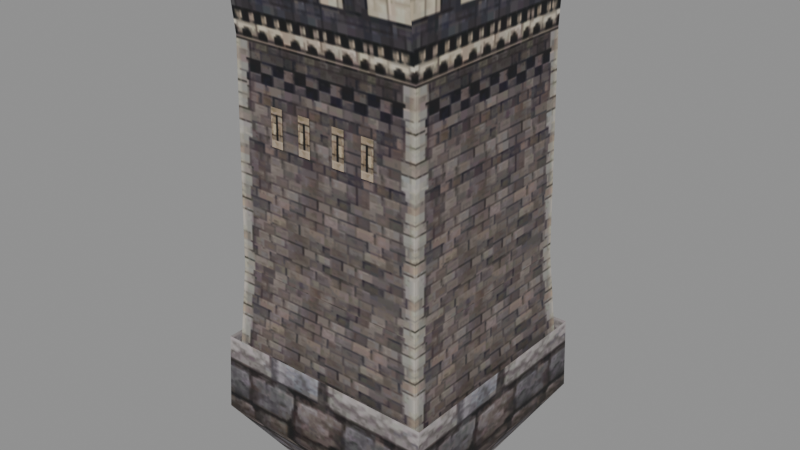 # Source: fort_post_s.blend  (saved by Blender 5.2.45; exported with 4.5.12 LTS)
import bpy
from mathutils import Matrix  # noqa: F401  (used for matrix-valued properties, if any)

bpy.ops.wm.read_factory_settings(use_empty=True)
scene = bpy.context.scene
scene.name = 'Scene'

# ---- collections
col_fort_post_s = bpy.data.collections.new('fort_post_s'); scene.collection.children.link(col_fort_post_s)

# ---- images (referenced by path relative to the original .blend; pixels are not part of the script)
import os
ASSET_DIR = os.environ.get("B2B_ASSET_DIR", "")  # directory of the original .blend (textures are referenced by path, not embedded)
HERE = os.path.dirname(os.path.abspath(__file__))  # packed textures are extracted next to this script under _unpacked/

def load_image(name, relpath, width, height, colorspace="sRGB"):
    """Load a texture the original file referenced (path relative to the .blend, or extracted next to this script)."""
    p = next((c for c in (os.path.join(HERE, relpath), os.path.join(ASSET_DIR, relpath)) if relpath and os.path.exists(c)), "")
    if p:
        img = bpy.data.images.load(p, check_existing=True)
        img.name = name
    else:  # same state as the original file: an image datablock whose file is absent (Cycles renders it pink)
        img = bpy.data.images.new(name, width, height)
        img.source = "FILE"
        img.filepath = "//" + (relpath or name)
    img.colorspace_settings.name = colorspace
    return img
img_fort_post_s_fort_gate_dds = load_image('fort_post_s_fort_gate.dds', '_unpacked/texture_0.e5a5584c.png', 512, 512, 'sRGB')

# ---- materials (node trees are filled in below, after node groups)
mat_fort_post_s_mat_0 = bpy.data.materials.new('fort_post_s_mat_0')

# ---- material node trees
mat_fort_post_s_mat_0.use_nodes = True; mat_fort_post_s_mat_0.node_tree.nodes.clear()
_N = mat_fort_post_s_mat_0.node_tree.nodes; _L = mat_fort_post_s_mat_0.node_tree.links
n0 = _N.new('ShaderNodeBsdfPrincipled'); n0.name = 'Principled BSDF'; n0.location = (-200, 100)
n0.inputs[2].default_value = 0.8
n0.inputs[10].default_value = 0.005
n1 = _N.new('ShaderNodeOutputMaterial'); n1.name = 'Material Output'; n1.location = (200, 100)
n2 = _N.new('ShaderNodeTexImage'); n2.name = 'Image Texture'; n2.location = (0, 0)
n2.image = img_fort_post_s_fort_gate_dds
_L.new(n0.outputs[0], n1.inputs[0])
_L.new(n2.outputs[0], n0.inputs[0])
_L.new(n2.outputs[1], n0.inputs[4])
n1.is_active_output = True

# ---- meshes
me_fort_post_s_mesh_0 = bpy.data.meshes.new('fort_post_s_mesh_0')
me_fort_post_s_mesh_0.from_pydata([(5.05, 5.34, -2.4), (2.5, 2.5, -6.6), (-7.55, 5.34, -2.4), (-7.55, -7.729, -2.4), (-5.0, -5.0, -6.6), (5.05, -7.729, -2.4), (-5.0, 2.5, -6.6), (-5.0, -5.0, -6.6), (-7.55, -7.729, -2.4), (2.5, -5.0, -6.6), (2.5, 2.5, -6.6), (5.05, 5.34, -2.4), (4.25, 4.249, 6.0), (4.75, 4.895, -1.2), (-6.75, 4.249, 6.0), (-7.25, 4.895, -1.2), (-7.25, -7.284, -1.2), (-6.75, -6.749, 6.0), (4.75, -7.284, -1.2), (4.75, 4.895, -1.2), (4.25, 4.249, 6.0), (-6.75, -6.749, 6.0), (-7.25, -7.284, -1.2), (4.25, -6.749, 6.0), (4.25, -6.749, 6.0), (4.25, 4.249, 6.0), (4.0, -6.5, 18.0), (-6.75, 4.249, 6.0), (-6.5, 4.0, 18.0), (4.25, 4.249, 6.0), (-6.5, -6.5, 18.0), (-6.5, 4.0, 18.0), (-6.75, -6.749, 6.0), (4.25, -6.749, 6.0), (4.0, -6.5, 18.0), (-6.5, -6.5, 18.0), (-6.5, 3.175, 22.43), (-6.5, -5.828, 22.16), (4.0, 3.175, 22.43), (5.05, -7.387, 1.8), (5.05, 4.998, 1.8), (-7.55, 4.998, 1.8), (4.0, -6.981, 22.16), (4.0, 4.267, 22.43), (4.0, 4.0, 18.0), (-6.75, 4.249, 6.0), (4.0, 4.0, 18.0), (-6.75, 4.249, 6.0), (4.25, -6.749, 6.0), (5.05, -7.729, -2.4), (5.05, 4.998, 1.8), (-7.55, 5.34, -2.4), (-7.55, -7.387, 1.8), (-7.55, 4.998, 1.8), (5.05, -7.387, 1.8), (4.0, -6.5, 18.0), (4.0, 4.0, 18.0), (4.0, 3.175, 22.43), (-6.5, 4.0, 18.0), (-6.5, -6.5, 18.0), (-6.5, -5.828, 22.16), (-6.5, 3.175, 22.43), (4.0, -5.828, 22.16), (-6.5, 4.267, 22.43), (4.0, 4.267, 22.43), (4.0, -6.981, 22.16), (-6.5, -6.981, 22.16), (-1.925, 4.147, 15.09), (-1.925, 4.186, 13.12), (-2.627, 4.186, 13.12), (-0.5753, 4.186, 13.12), (-0.5753, 4.147, 15.09), (0.1267, 4.147, 15.09), (-0.5753, -6.647, 15.09), (-0.5753, -6.686, 13.12), (0.1267, -6.686, 13.12), (1.131, -6.647, 15.09), (1.131, -6.686, 13.12), (1.833, -6.686, 13.12), (-1.925, -6.686, 13.12), (-1.925, -6.647, 15.09), (-2.627, -6.647, 15.09), (-3.631, -6.686, 13.12), (-3.631, -6.647, 15.09), (-4.333, -6.647, 15.09), (1.131, 4.186, 13.12), (1.131, 4.147, 15.09), (1.833, 4.147, 15.09), (-3.631, 4.147, 15.09), (-3.631, 4.186, 13.12), (-4.333, 4.186, 13.12), (-6.5, 4.267, 22.43), (-6.5, 3.175, 22.43), (4.0, 4.267, 22.43), (1.833, -6.647, 15.09), (-4.333, -6.686, 13.12), (-4.333, 4.147, 15.09), (-6.5, 4.267, 22.43), (4.0, 3.175, 22.43), (-7.25, 4.895, -1.2), (-2.627, -6.686, 13.12), (2.5, -5.0, -6.6), (4.0, -5.828, 22.16), (-6.5, -5.828, 22.16), (-6.5, -6.981, 22.16), (4.0, -6.981, 22.16), (-5.0, 2.5, -6.6), (1.833, 4.186, 13.12), (0.1267, 4.186, 13.12), (4.75, -7.284, -1.2), (0.1267, -6.647, 15.09), (-7.55, -7.387, 1.8), (-6.75, -6.749, 6.0), (-2.627, 4.147, 15.09), (-6.5, -6.981, 22.16), (4.0, -5.828, 22.16)], [], [(0, 1, 2), (3, 4, 5), (6, 7, 8), (9, 10, 11), (12, 13, 14), (15, 16, 17), (18, 19, 20), (21, 22, 23), (24, 25, 26), (27, 28, 29), (30, 31, 32), (33, 34, 35), (36, 37, 38), (5, 39, 3), (40, 0, 41), (34, 42, 35), (43, 44, 28), (31, 45, 32), (25, 46, 26), (47, 15, 17), (48, 18, 20), (49, 11, 50), (51, 8, 52), (51, 6, 8), (49, 9, 11), (53, 51, 52), (54, 49, 50), (55, 56, 57), (58, 59, 60), (61, 58, 60), (62, 55, 57), (58, 61, 63), (57, 56, 64), (55, 62, 65), (60, 59, 66), (67, 68, 69), (70, 71, 72), (73, 74, 75), (76, 77, 78), (79, 80, 81), (82, 83, 84), (85, 86, 87), (88, 89, 90), (91, 92, 93), (94, 76, 78), (95, 82, 84), (96, 88, 90), (97, 43, 28), (92, 98, 93), (13, 99, 14), (100, 79, 81), (4, 101, 5), (102, 103, 104), (105, 102, 104), (1, 106, 2), (107, 85, 87), (0, 2, 41), (108, 70, 72), (22, 109, 23), (110, 73, 75), (39, 111, 3), (112, 33, 35), (28, 44, 29), (113, 67, 69), (42, 114, 35), (37, 115, 38)])
me_fort_post_s_mesh_0.polygons.foreach_set('use_smooth', [True] * 66)
_uv = me_fort_post_s_mesh_0.uv_layers.new(name='UVMap')
_uv.uv.foreach_set('vector', [0.192, 0.48, 0.192, 0.566, 0.01, 0.48, 0.192, 0.48, 0.192, 0.566, 0.01, 0.48, 0.152, 0.566, 0.05, 0.566, 0.01, 0.48, 0.152, 0.566, 0.05, 0.566, 0.01, 0.48, 0.192, 0.762, 0.192, 0.6, 0.01001, 0.762, 0.192, 0.6, 0.01001, 0.6, 0.01001, 0.762, 0.192, 0.6, 0.01, 0.6, 0.01, 0.762, 0.192, 0.762, 0.192, 0.6, 0.01, 0.762, 0.192, 0.628, 0.01, 0.628, 0.192, 0.894, 0.01001, 0.628, 0.01001, 0.894, 0.192, 0.628, 0.01001, 0.894, 0.192, 0.894, 0.01001, 0.628, 0.01, 0.628, 0.01, 0.894, 0.192, 0.894, 0.366, 0.268, 0.366, 0.464, 0.124, 0.268, 0.01, 0.48, 0.01, 0.566, 0.192, 0.48, 0.192, 0.566, 0.192, 0.48, 0.01, 0.566, 0.01, 0.894, 0.01, 0.96, 0.192, 0.894, 0.192, 0.96, 0.192, 0.894, 0.01001, 0.894, 0.192, 0.894, 0.192, 0.628, 0.01001, 0.628, 0.01, 0.628, 0.01, 0.894, 0.192, 0.894, 0.192, 0.762, 0.192, 0.6, 0.01001, 0.762, 0.192, 0.762, 0.192, 0.6, 0.01, 0.762, 0.192, 0.48, 0.01, 0.48, 0.01, 0.566, 0.192, 0.48, 0.01, 0.48, 0.01, 0.566, 0.192, 0.48, 0.152, 0.566, 0.01, 0.48, 0.192, 0.48, 0.152, 0.566, 0.01, 0.48, 0.192, 0.566, 0.192, 0.48, 0.01, 0.566, 0.192, 0.566, 0.192, 0.48, 0.01, 0.566, 0.192, 0.894, 0.01001, 0.894, 0.02434, 0.9604, 0.01001, 0.894, 0.192, 0.894, 0.1807, 0.9556, 0.02434, 0.9604, 0.01001, 0.894, 0.1807, 0.9556, 0.1807, 0.9556, 0.192, 0.894, 0.02434, 0.9604, 0.01001, 0.894, 0.02434, 0.9604, 0.00536, 0.9604, 0.02434, 0.9604, 0.01001, 0.894, 0.00536, 0.9604, 0.192, 0.894, 0.1807, 0.9556, 0.2004, 0.9556, 0.1807, 0.9556, 0.192, 0.894, 0.2004, 0.9556, 0.847, 0.994, 0.847, 0.936, 0.824, 0.936, 0.847, 0.936, 0.847, 0.994, 0.824, 0.994, 0.847, 0.994, 0.847, 0.936, 0.824, 0.936, 0.847, 0.994, 0.847, 0.936, 0.824, 0.936, 0.847, 0.936, 0.847, 0.994, 0.824, 0.994, 0.847, 0.936, 0.847, 0.994, 0.824, 0.994, 0.847, 0.936, 0.847, 0.994, 0.824, 0.994, 0.847, 0.994, 0.847, 0.936, 0.824, 0.936, 0.01001, 0.96, 0.01001, 0.99, 0.192, 0.96, 0.824, 0.994, 0.847, 0.994, 0.824, 0.936, 0.824, 0.936, 0.847, 0.936, 0.824, 0.994, 0.824, 0.994, 0.847, 0.994, 0.824, 0.936, 0.01001, 0.96, 0.192, 0.96, 0.01001, 0.894, 0.01001, 0.99, 0.192, 0.99, 0.192, 0.96, 0.192, 0.6, 0.01001, 0.6, 0.01001, 0.762, 0.824, 0.936, 0.847, 0.936, 0.824, 0.994, 0.192, 0.566, 0.01, 0.566, 0.01, 0.48, 0.01, 0.99, 0.192, 0.99, 0.192, 0.96, 0.01, 0.96, 0.01, 0.99, 0.192, 0.96, 0.192, 0.566, 0.01, 0.566, 0.01, 0.48, 0.824, 0.936, 0.847, 0.936, 0.824, 0.994, 0.192, 0.48, 0.01, 0.48, 0.01, 0.566, 0.824, 0.936, 0.847, 0.936, 0.824, 0.994, 0.192, 0.6, 0.01, 0.6, 0.01, 0.762, 0.824, 0.994, 0.847, 0.994, 0.824, 0.936, 0.01, 0.566, 0.192, 0.566, 0.192, 0.48, 0.192, 0.628, 0.01, 0.628, 0.192, 0.894, 0.01001, 0.894, 0.192, 0.894, 0.192, 0.628, 0.824, 0.994, 0.847, 0.994, 0.824, 0.936, 0.01, 0.96, 0.192, 0.96, 0.192, 0.894, 0.366, 0.464, 0.124, 0.464, 0.124, 0.268])
me_fort_post_s_mesh_0.materials.append(mat_fort_post_s_mat_0)
me_fort_post_s_mesh_0.update()
me_fort_post_s_mesh_0.normals_split_custom_set([tuple(v) for v in zip(*[iter([-7.6e-07, 0.9672, -0.2539, 0.0, 0.8284, -0.5602, 4.423e-07, 0.9672, -0.2539, 3.595e-07, -0.9695, -0.245, 0.0, -0.8385, -0.5449, -9.111e-08, -0.9695, -0.245, -0.8548, 0.0, -0.519, -0.8548, 0.0, -0.519, -0.963, 1.229e-06, -0.2694, 0.8548, 0.0, -0.519, 0.8548, 0.0, -0.519, 0.963, 4.82e-07, -0.2695, -1.718e-07, 0.9985, 0.05512, 0.0, 0.996, 0.0894, -2.199e-08, 0.9985, 0.05512, -0.9976, 0.0, 0.06928, -0.9976, 0.0, 0.06928, -0.999, -2.41e-07, 0.04506, 0.9976, 0.0, 0.06928, 0.9976, 0.0, 0.06928, 0.999, -2.389e-07, 0.04506, -7.476e-07, -0.9989, 0.04745, 0.0, -0.9973, 0.0741, -4.349e-07, -0.9989, 0.04745, 0.999, 1.33e-06, 0.04507, 0.999, -1.863e-06, 0.04507, 1.0, 6.171e-06, 0.006928, 8.458e-07, 0.9985, 0.05508, 1.296e-07, 0.9998, -0.01986, -9.873e-08, 0.9985, 0.05508, -1.0, 5.785e-06, 0.006976, -1.0, -9.515e-06, 0.006976, -0.999, 1.864e-06, 0.04507, -6.688e-07, -0.9989, 0.04742, 8.81e-09, -0.9989, -0.04727, -1.217e-08, -0.9989, -0.04727, 7.325e-07, -0.01512, 0.9999, 2.178e-08, -0.01512, 0.9999, -7.302e-07, -0.01512, 0.9999, -9.111e-08, -0.9695, -0.245, 0.0, -0.9967, 0.08118, 3.595e-07, -0.9695, -0.245, 0.0, 0.9967, 0.08118, -7.6e-07, 0.9672, -0.2539, 0.0, 0.9967, 0.08118, 8.81e-09, -0.9989, -0.04727, 0.0, -0.9934, -0.115, -1.217e-08, -0.9989, -0.04727, 0.0, 0.9982, -0.0603, -1.317e-09, 0.9998, -0.01986, 1.296e-07, 0.9998, -0.01986, -1.0, -9.515e-06, 0.006976, -0.999, -1.319e-06, 0.04507, -0.999, 1.864e-06, 0.04507, 0.999, -1.863e-06, 0.04507, 1.0, -9.822e-06, 0.006976, 1.0, 6.171e-06, 0.006928, -0.999, 8.419e-07, 0.04506, -0.9976, 0.0, 0.06928, -0.999, -2.41e-07, 0.04506, 0.999, -1.069e-07, 0.04506, 0.9976, 0.0, 0.06928, 0.999, -2.389e-07, 0.04506, 0.963, 1.118e-08, -0.2695, 0.963, 4.82e-07, -0.2695, 1.0, 0.0, 0.0, -0.963, 1.956e-06, -0.2694, -0.963, 1.229e-06, -0.2694, -1.0, 0.0, 0.0, -0.963, 1.956e-06, -0.2694, -0.8548, 0.0, -0.519, -0.963, 1.229e-06, -0.2694, 0.963, 1.118e-08, -0.2695, 0.8548, 0.0, -0.519, 0.963, 4.82e-07, -0.2695, -1.0, 0.0, 0.0, -0.963, 1.956e-06, -0.2694, -1.0, 0.0, 0.0, 1.0, 0.0, 0.0, 0.963, 1.118e-08, -0.2695, 1.0, 0.0, 0.0, 1.0, 5.953e-06, 0.006956, 1.0, -1.002e-05, 0.006957, 1.0, -1.321e-05, 4.551e-06, -1.0, -9.909e-06, 0.006957, -1.0, 5.737e-06, 0.006956, -1.0, 8.273e-06, 4.059e-06, -1.0, -1.23e-05, 4.89e-06, -1.0, -9.909e-06, 0.006957, -1.0, 8.273e-06, 4.059e-06, 1.0, 8.77e-06, 3.685e-06, 1.0, 5.953e-06, 0.006956, 1.0, -1.321e-05, 4.551e-06, -1.0, -9.909e-06, 0.006957, -1.0, -1.23e-05, 4.89e-06, -1.0, -2.878e-05, 1.766e-06, 1.0, -1.321e-05, 4.551e-06, 1.0, -1.002e-05, 0.006957, 1.0, -2.996e-05, 1.792e-06, 1.0, 5.953e-06, 0.006956, 1.0, 8.77e-06, 3.685e-06, 1.0, 1.831e-05, 2.131e-06, -1.0, 8.273e-06, 4.059e-06, -1.0, 5.737e-06, 0.006956, -1.0, 1.831e-05, 2.107e-06, 0.0, 0.9998, 0.01984, 0.0, 0.9998, 0.01984, 0.0, 0.9998, 0.01984, 0.0, 0.9998, 0.01984, 0.0, 0.9998, 0.01984, 0.0, 0.9998, 0.01984, 0.0, -0.9998, 0.01984, 0.0, -0.9998, 0.01984, 0.0, -0.9998, 0.01984, 1.215e-06, -0.9998, 0.01984, 6.064e-07, -0.9998, 0.01984, 7.768e-07, -0.9998, 0.01984, 0.0, -0.9998, 0.01984, 0.0, -0.9998, 0.01984, 0.0, -0.9998, 0.01984, -8.322e-07, -0.9998, 0.01984, -1.331e-06, -0.9998, 0.01984, -1.191e-06, -0.9998, 0.01984, 0.0, 0.9998, 0.01984, 0.0, 0.9998, 0.01984, 0.0, 0.9998, 0.01984, 0.0, 0.9998, 0.01984, 0.0, 0.9998, 0.01984, 0.0, 0.9998, 0.01984, 0.0, 1.745e-06, 1.0, 8.706e-07, -0.0151, 0.9999, 0.0, 1.745e-06, 1.0, 1.385e-06, -0.9998, 0.01984, 1.215e-06, -0.9998, 0.01984, 7.768e-07, -0.9998, 0.01984, -6.926e-07, -0.9998, 0.01984, -8.322e-07, -0.9998, 0.01984, -1.191e-06, -0.9998, 0.01984, 0.0, 0.9998, 0.01984, 0.0, 0.9998, 0.01984, 0.0, 0.9998, 0.01984, 0.0, 0.9982, -0.0603, 0.0, 0.9982, -0.0603, 1.296e-07, 0.9998, -0.01986, 8.706e-07, -0.0151, 0.9999, -8.742e-07, -0.0151, 0.9999, 0.0, 1.745e-06, 1.0, 0.0, 0.996, 0.0894, 0.0, 0.996, 0.0894, -2.199e-08, 0.9985, 0.05512, 0.0, -0.9998, 0.01984, 0.0, -0.9998, 0.01984, 0.0, -0.9998, 0.01984, 0.0, -0.8385, -0.5449, 0.0, -0.8385, -0.5449, -9.111e-08, -0.9695, -0.245, 2.797e-07, -0.0151, 0.9999, -2.748e-07, -0.0151, 0.9999, 0.0, 0.0, 1.0, 0.0, 0.0, 1.0, 2.797e-07, -0.0151, 0.9999, 0.0, 0.0, 1.0, 0.0, 0.8284, -0.5602, 0.0, 0.8284, -0.5602, 4.423e-07, 0.9672, -0.2539, 0.0, 0.9998, 0.01984, 0.0, 0.9998, 0.01984, 0.0, 0.9998, 0.01984, -7.6e-07, 0.9672, -0.2539, 4.423e-07, 0.9672, -0.2539, 0.0, 0.9967, 0.08118, 0.0, 0.9998, 0.01984, 0.0, 0.9998, 0.01984, 0.0, 0.9998, 0.01984, 0.0, -0.9973, 0.0741, 0.0, -0.9973, 0.0741, -4.349e-07, -0.9989, 0.04745, 0.0, -0.9998, 0.01984, 0.0, -0.9998, 0.01984, 0.0, -0.9998, 0.01984, 0.0, -0.9967, 0.08118, 0.0, -0.9967, 0.08118, 3.595e-07, -0.9695, -0.245, 6.397e-08, -0.9989, 0.04742, -6.688e-07, -0.9989, 0.04742, -1.217e-08, -0.9989, -0.04727, 1.296e-07, 0.9998, -0.01986, -1.317e-09, 0.9998, -0.01986, -9.873e-08, 0.9985, 0.05508, 0.0, 0.9998, 0.01984, 0.0, 0.9998, 0.01984, 0.0, 0.9998, 0.01984, 0.0, -0.9934, -0.115, 0.0, -0.9934, -0.115, -1.217e-08, -0.9989, -0.04727, 2.178e-08, -0.01512, 0.9999, -1.879e-08, -0.01512, 0.9999, -7.302e-07, -0.01512, 0.9999])] * 3)])
arm_fort_post_s_skeleton = bpy.data.armatures.new('fort_post_s_skeleton')  # bones are not reproduced

# ---- objects
ob_fort_post_s_rig = bpy.data.objects.new('fort_post_s_rig', arm_fort_post_s_skeleton)
ob_fort_post_s_mesh_0 = bpy.data.objects.new('fort_post_s_mesh_0', me_fort_post_s_mesh_0)

# ---- transforms, parenting, visibility, modifiers, constraints
ob_fort_post_s_rig.location = (0.0, 0.0, 0.0)
ob_fort_post_s_rig.show_in_front = True
ob_fort_post_s_mesh_0.parent = ob_fort_post_s_rig
ob_fort_post_s_mesh_0.location = (0.0, 0.0, 0.0)
_vg = ob_fort_post_s_mesh_0.vertex_groups.new(name='fort_Post_s')
_vg.add([0, 1, 2, 3, 4, 5, 6, 7, 8, 9, 10, 11, 12, 13, 14, 15, 16, 17, 18, 19, 20, 21, 22, 23, 24, 25, 26, 27, 28, 29, 30, 31, 32, 33, 34, 35, 36, 37, 38, 39, 40, 41, 42, 43, 44, 45, 46, 47, 48, 49, 50, 51, 52, 53, 54, 55, 56, 57, 58, 59, 60, 61, 62, 63, 64, 65, 66, 67, 68, 69, 70, 71, 72, 73, 74, 75, 76, 77, 78, 79, 80, 81, 82, 83, 84, 85, 86, 87, 88, 89, 90, 91, 92, 93, 94, 95, 96, 97, 98, 99, 100, 101, 102, 103, 104, 105, 106, 107, 108, 109, 110, 111, 112, 113, 114, 115], 1.0, 'REPLACE')
_m = ob_fort_post_s_mesh_0.modifiers.new('FEZ skin', 'ARMATURE')
_m.object = ob_fort_post_s_rig

# ---- collection membership
scene.collection.objects.link(ob_fort_post_s_rig)
col_fort_post_s.objects.link(ob_fort_post_s_mesh_0)

# ---- scene / render settings (as saved in the file)
scene.frame_start = 1; scene.frame_end = 250; scene.frame_set(1)
scene.render.engine = 'BLENDER_EEVEE_NEXT'
scene.render.bake_bias = 0.0
scene.render.bake_samples = 0
scene.render.compositor_device = 'GPU'
scene.eevee.use_volume_custom_range = False
scene.eevee.fast_gi_thickness_near = 0.1
scene.eevee.fast_gi_thickness_far = 0.0
scene.eevee.ray_tracing_options.screen_trace_thickness = 0.1
bpy.context.view_layer.update()

# ---- added for rendering (the .blend has no active camera and no usable light): camera, sun + grey world if the file has none
cam_auto = bpy.data.cameras.new('AutoCamera')
cam_auto.lens = 50.0
cam_auto.sensor_width = 36.0
cam_auto.clip_end = 1000.0
ob_auto_camera = bpy.data.objects.new('AutoCamera', cam_auto)
scene.collection.objects.link(ob_auto_camera)
ob_auto_camera.location = (30.4272, -39.207, 33.2557)
ob_auto_camera.rotation_euler = (1.09748, -7.21219e-08, 0.694738)
scene.camera = ob_auto_camera
light_auto_sun = bpy.data.lights.new('AutoSun', 'SUN')
light_auto_sun.energy = 3.0
light_auto_sun.angle = 0.0523599
ob_auto_sun = bpy.data.objects.new('AutoSun', light_auto_sun)
scene.collection.objects.link(ob_auto_sun)
ob_auto_sun.rotation_euler = (0.872665, 0.174533, 0.523599)
if scene.world is None:
    world_auto = bpy.data.worlds.new('AutoWorld')
    world_auto.color = (0.3, 0.3, 0.3)
    scene.world = world_auto
bpy.context.view_layer.update()
